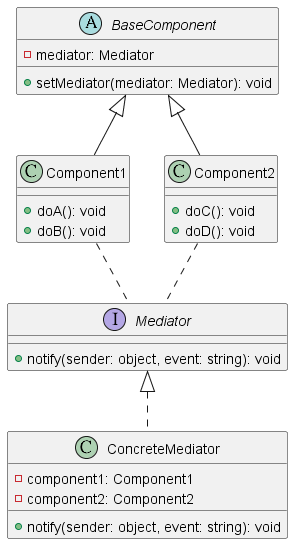

The diagram above was rendered by PlantUML. Its source (embedded in the PNG):
@startuml MediatorClass0

interface Mediator {
  + notify(sender: object, event: string): void
}

abstract class BaseComponent {
  - mediator: Mediator
  + setMediator(mediator: Mediator): void
}

class Component1 {
  + doA(): void
  + doB(): void
}

class Component2 {
  + doC(): void
  + doD(): void
}

class ConcreteMediator {
  - component1: Component1
  - component2: Component2
  + notify(sender: object, event: string): void
}

Mediator <|.. ConcreteMediator
BaseComponent <|-- Component1
BaseComponent <|-- Component2
Component1 .. Mediator
Component2 .. Mediator

@enduml